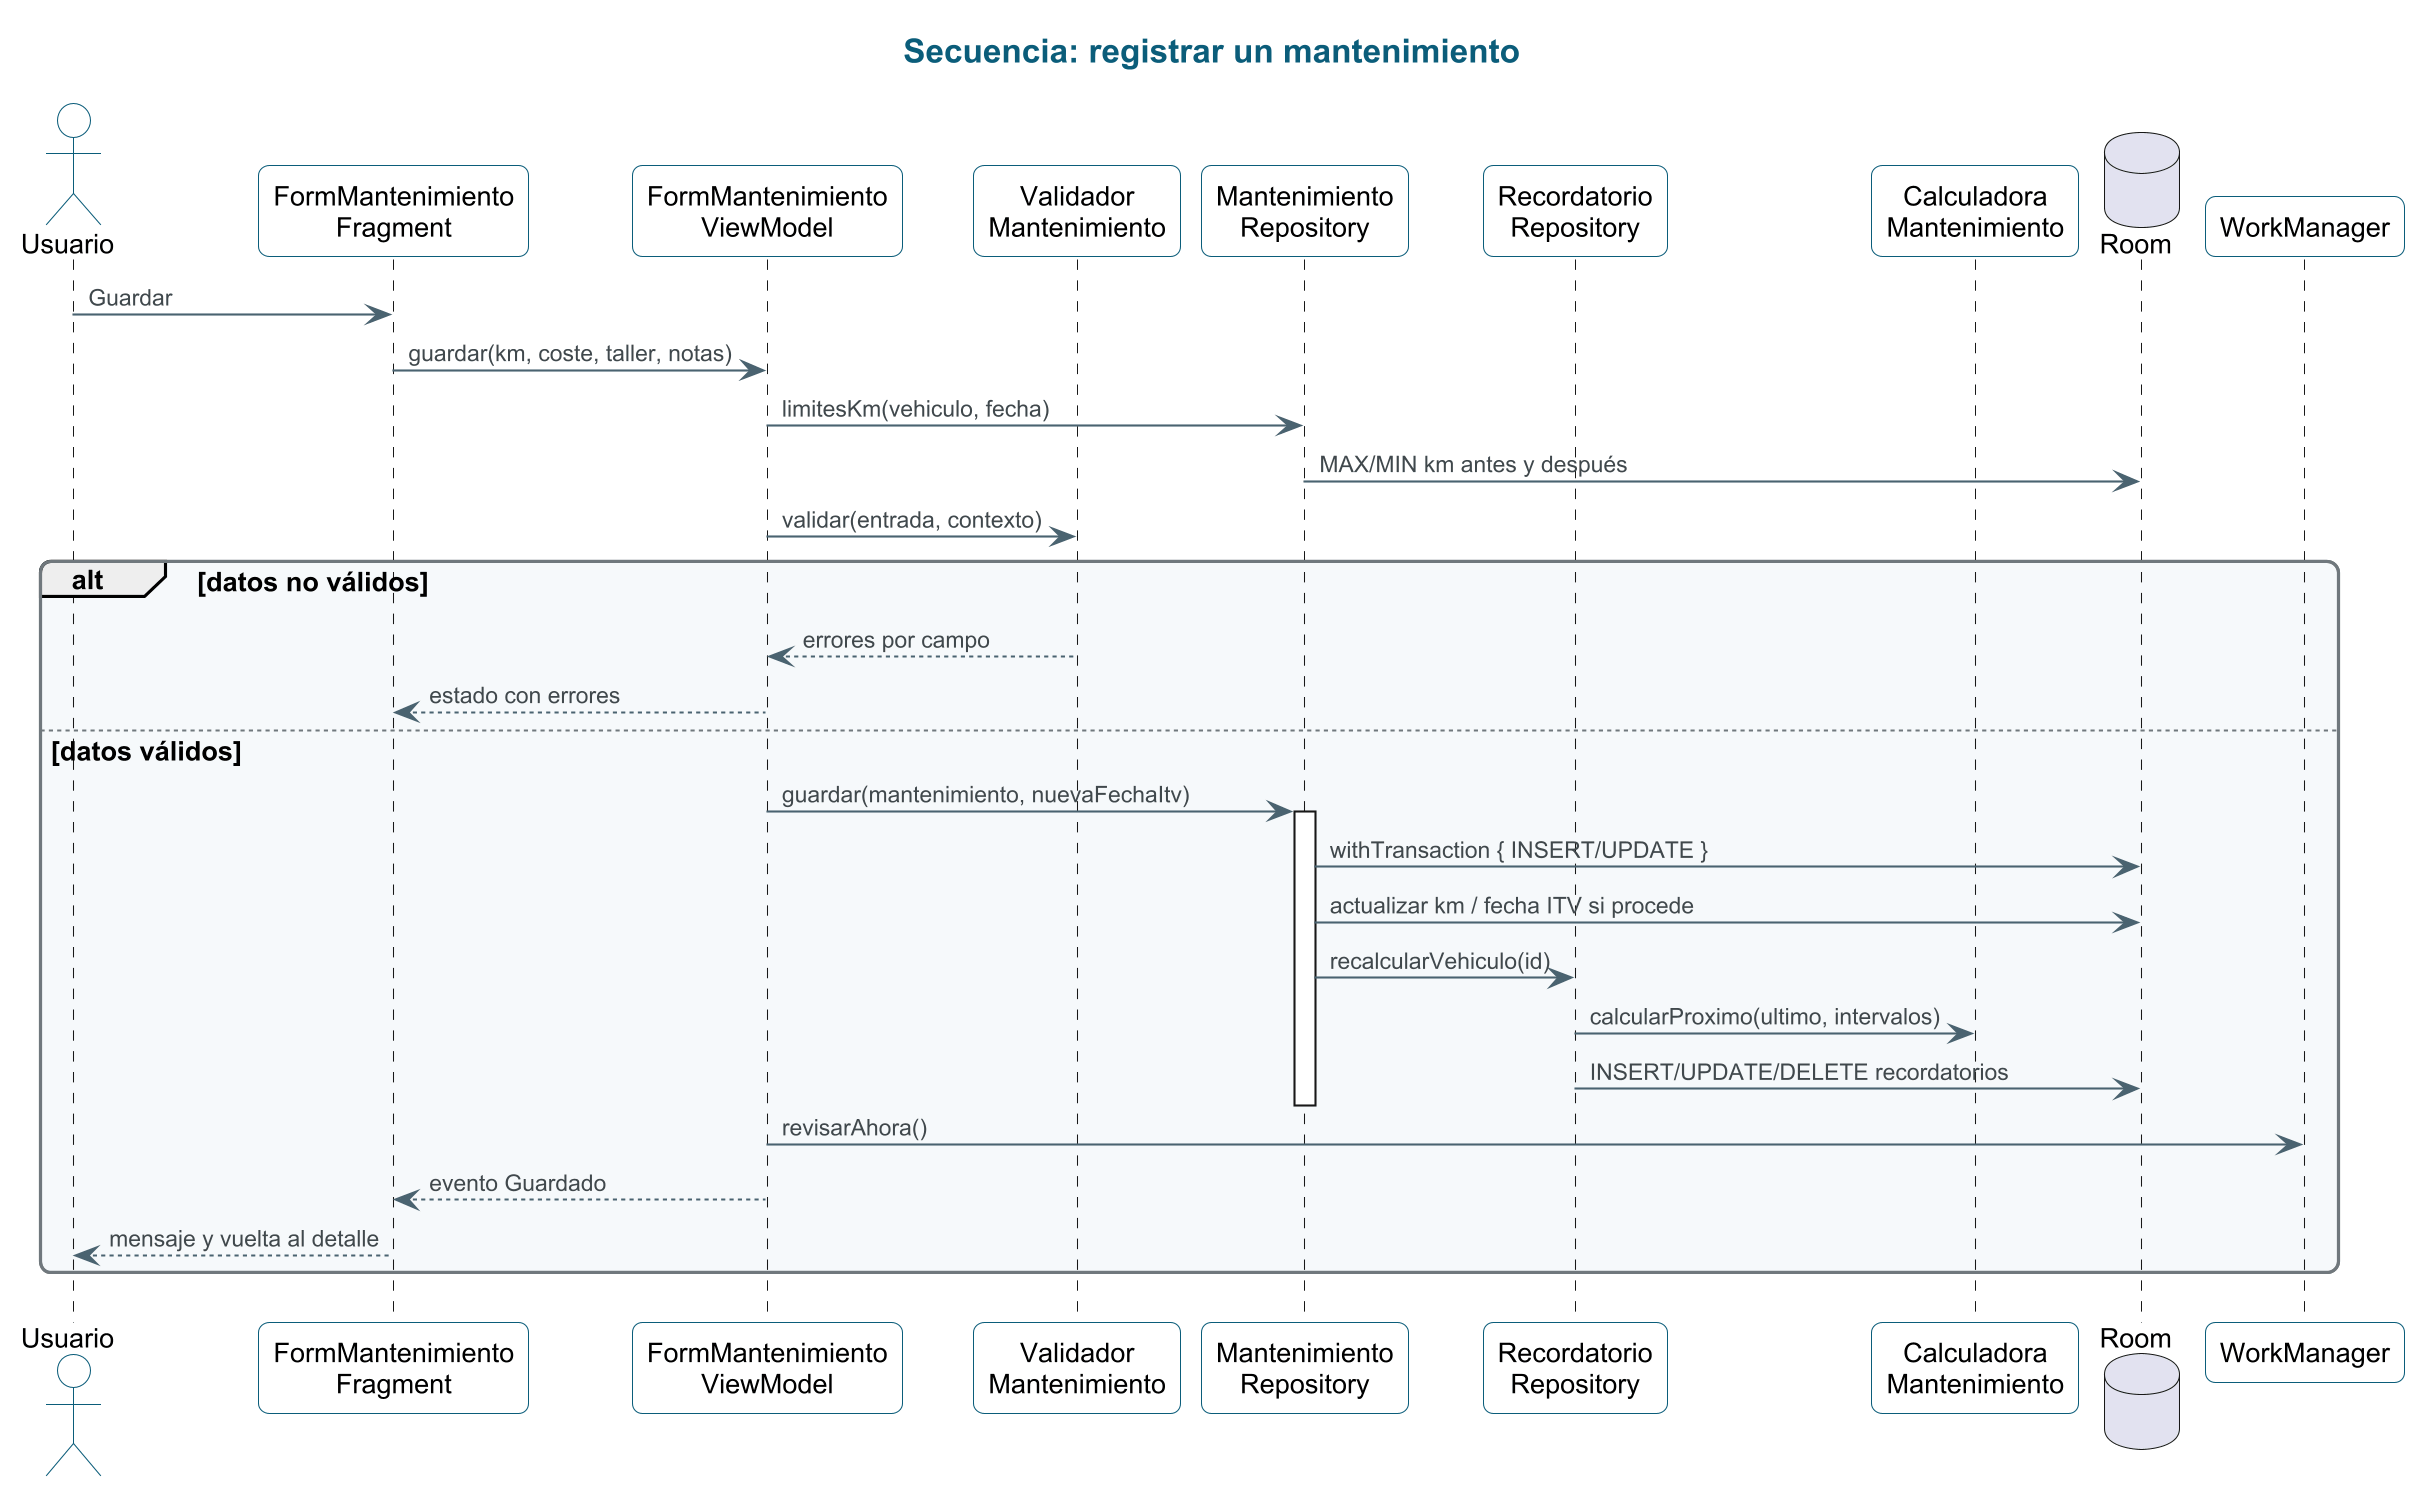

The diagram above was rendered by PlantUML. Its source (embedded in the PNG):
@startuml 06_secuencia_registro
skinparamlocked dpi 200
!include estilo.iuml
!pragma layout smetana
title Secuencia: registrar un mantenimiento
skinparam ParticipantBackgroundColor #FFFFFF
skinparam ParticipantBorderColor #0B5D7A

actor Usuario
participant "FormMantenimiento\nFragment" as F
participant "FormMantenimiento\nViewModel" as VM
participant "Validador\nMantenimiento" as Val
participant "Mantenimiento\nRepository" as MR
participant "Recordatorio\nRepository" as RR
participant "Calculadora\nMantenimiento" as C
database "Room" as DB
participant "WorkManager" as WM

Usuario -> F : Guardar
F -> VM : guardar(km, coste, taller, notas)
VM -> MR : limitesKm(vehiculo, fecha)
MR -> DB : MAX/MIN km antes y después
VM -> Val : validar(entrada, contexto)
alt datos no válidos
  Val --> VM : errores por campo
  VM --> F : estado con errores
else datos válidos
  VM -> MR : guardar(mantenimiento, nuevaFechaItv)
  activate MR
  MR -> DB : withTransaction { INSERT/UPDATE }
  MR -> DB : actualizar km / fecha ITV si procede
  MR -> RR : recalcularVehiculo(id)
  RR -> C : calcularProximo(ultimo, intervalos)
  RR -> DB : INSERT/UPDATE/DELETE recordatorios
  deactivate MR
  VM -> WM : revisarAhora()
  VM --> F : evento Guardado
  F --> Usuario : mensaje y vuelta al detalle
end
@enduml